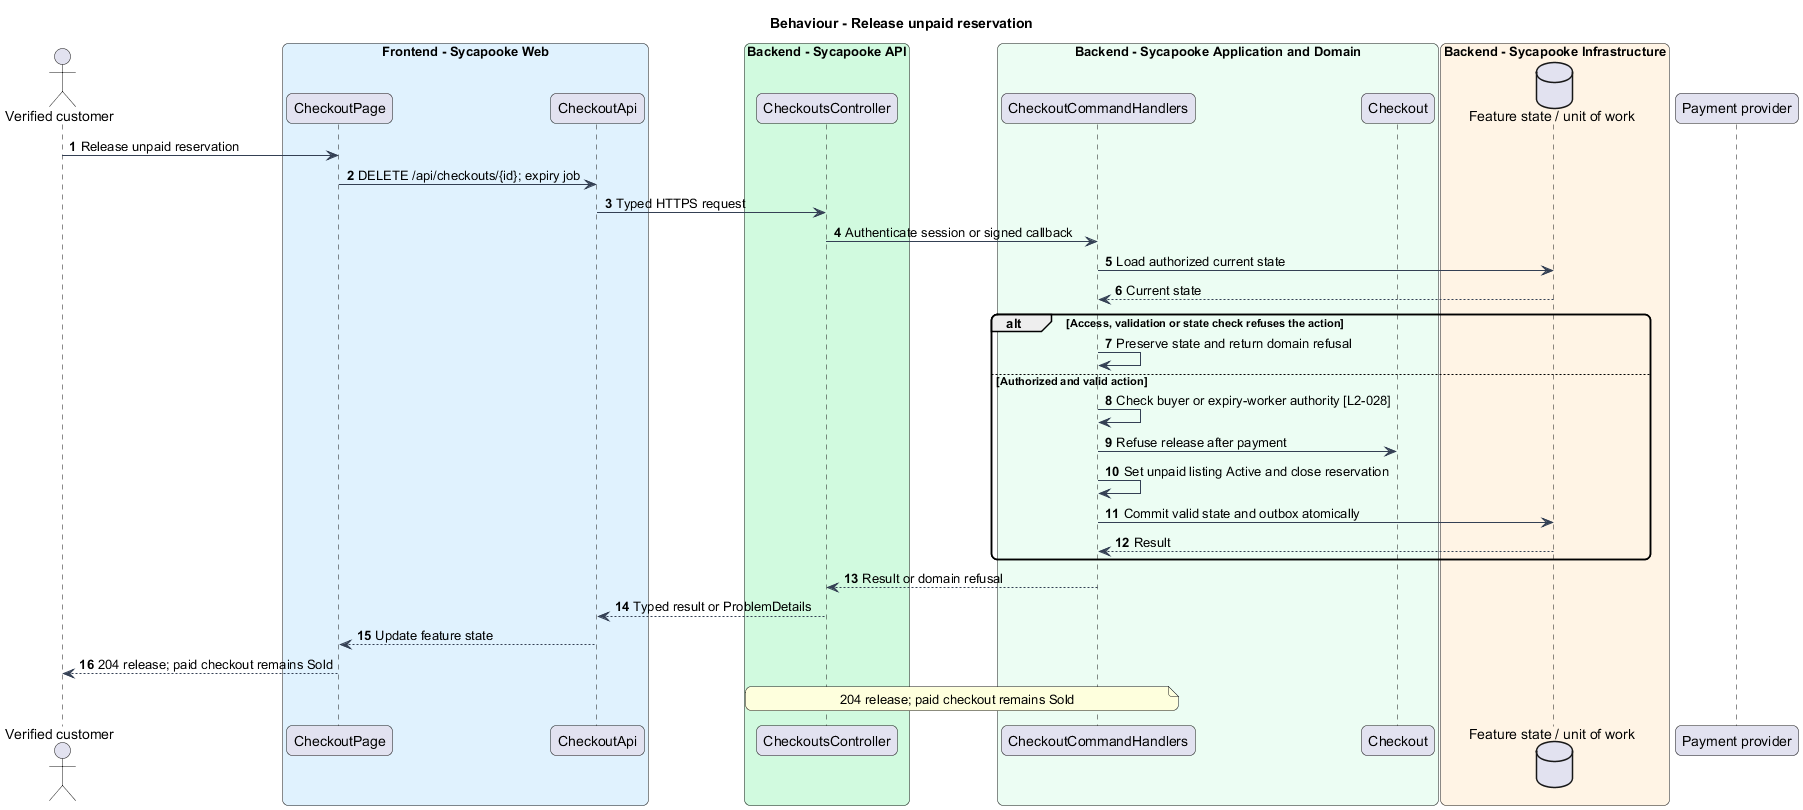

The diagram above was rendered by PlantUML. Its source (embedded in the PNG):
@startuml
skinparam backgroundColor #FFFFFF
skinparam shadowing false
skinparam roundcorner 12
skinparam defaultFontName Arial
skinparam ArrowColor #344054
title Behaviour - Release unpaid reservation
autonumber
actor "Verified customer" as actor
box "Frontend - Sycapooke Web" #E0F2FE
 participant "CheckoutPage" as page
 participant "CheckoutApi" as client
end box
box "Backend - Sycapooke API" #D1FADF
 participant "CheckoutsController" as entry
end box
box "Backend - Sycapooke Application and Domain" #ECFDF3
 participant "CheckoutCommandHandlers" as handler
 participant "Checkout" as model
end box
box "Backend - Sycapooke Infrastructure" #FFF4E5
 database "Feature state / unit of work" as db
end box
participant "Payment provider" as provider
actor -> page : Release unpaid reservation
page -> client : DELETE /api/checkouts/{id}; expiry job
client -> entry : Typed HTTPS request
entry -> handler : Authenticate session or signed callback
handler -> db : Load authorized current state
db --> handler : Current state
alt Access, validation or state check refuses the action
 handler -> handler : Preserve state and return domain refusal
else Authorized and valid action
handler -> handler : Check buyer or expiry-worker authority [L2-028]
handler -> model : Refuse release after payment
handler -> handler : Set unpaid listing Active and close reservation
handler -> db : Commit valid state and outbox atomically
db --> handler : Result
end
handler --> entry : Result or domain refusal
entry --> client : Typed result or ProblemDetails
client --> page : Update feature state
page --> actor : 204 release; paid checkout remains Sold
note over entry, handler
204 release; paid checkout remains Sold
end note
@enduml